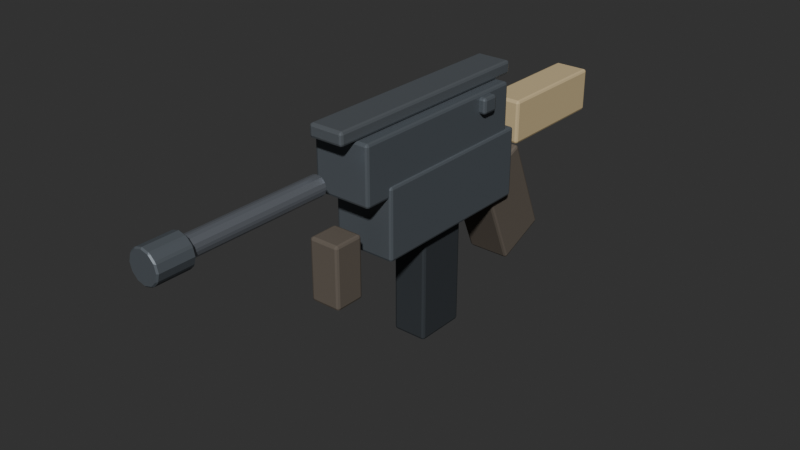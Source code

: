 # Source: vector.blend  (saved by Blender 5.2.44; exported with 4.5.12 LTS)
import bpy
from mathutils import Matrix  # noqa: F401  (used for matrix-valued properties, if any)

bpy.ops.wm.read_factory_settings(use_empty=True)
scene = bpy.context.scene
scene.name = 'Scene'

# ---- collections
col_vector = bpy.data.collections.new('Vector'); scene.collection.children.link(col_vector)

# ---- materials (node trees are filled in below, after node groups)
mat_g_body = bpy.data.materials.new('G_Body')
mat_g_body.diffuse_color = (0.16, 0.18, 0.2, 1.0)
mat_g_rail = bpy.data.materials.new('G_Rail')
mat_g_rail.diffuse_color = (0.2, 0.22, 0.24, 1.0)
mat_g_steel = bpy.data.materials.new('G_Steel')
mat_g_steel.diffuse_color = (0.42, 0.45, 0.5, 1.0)
mat_g_dark = bpy.data.materials.new('G_Dark')
mat_g_dark.diffuse_color = (0.08, 0.09, 0.1, 1.0)
mat_g_grip = bpy.data.materials.new('G_Grip')
mat_g_grip.diffuse_color = (0.14, 0.12, 0.1, 1.0)
mat_g_tan = bpy.data.materials.new('G_Tan')
mat_g_tan.diffuse_color = (0.55, 0.45, 0.28, 1.0)

# ---- material node trees
mat_g_body.use_nodes = True; mat_g_body.node_tree.nodes.clear()
_N = mat_g_body.node_tree.nodes; _L = mat_g_body.node_tree.links
n0 = _N.new('ShaderNodeBsdfPrincipled'); n0.name = 'Principled BSDF'; n0.location = (-200, 100)
n0.inputs[0].default_value = (0.16, 0.18, 0.2, 1.0)
n0.inputs[1].default_value = 0.4
n0.inputs[2].default_value = 0.45
n0.inputs[10].default_value = 0.005
n1 = _N.new('ShaderNodeOutputMaterial'); n1.name = 'Material Output'; n1.location = (200, 100)
_L.new(n0.outputs[0], n1.inputs[0])
n1.is_active_output = True
mat_g_rail.use_nodes = True; mat_g_rail.node_tree.nodes.clear()
_N = mat_g_rail.node_tree.nodes; _L = mat_g_rail.node_tree.links
n0 = _N.new('ShaderNodeBsdfPrincipled'); n0.name = 'Principled BSDF'; n0.location = (-200, 100)
n0.inputs[0].default_value = (0.2, 0.22, 0.24, 1.0)
n0.inputs[1].default_value = 0.5
n0.inputs[2].default_value = 0.4
n0.inputs[10].default_value = 0.005
n1 = _N.new('ShaderNodeOutputMaterial'); n1.name = 'Material Output'; n1.location = (200, 100)
_L.new(n0.outputs[0], n1.inputs[0])
n1.is_active_output = True
mat_g_steel.use_nodes = True; mat_g_steel.node_tree.nodes.clear()
_N = mat_g_steel.node_tree.nodes; _L = mat_g_steel.node_tree.links
n0 = _N.new('ShaderNodeBsdfPrincipled'); n0.name = 'Principled BSDF'; n0.location = (-200, 100)
n0.inputs[0].default_value = (0.42, 0.45, 0.5, 1.0)
n0.inputs[1].default_value = 0.75
n0.inputs[2].default_value = 0.28
n0.inputs[10].default_value = 0.005
n1 = _N.new('ShaderNodeOutputMaterial'); n1.name = 'Material Output'; n1.location = (200, 100)
_L.new(n0.outputs[0], n1.inputs[0])
n1.is_active_output = True
mat_g_dark.use_nodes = True; mat_g_dark.node_tree.nodes.clear()
_N = mat_g_dark.node_tree.nodes; _L = mat_g_dark.node_tree.links
n0 = _N.new('ShaderNodeBsdfPrincipled'); n0.name = 'Principled BSDF'; n0.location = (-200, 100)
n0.inputs[0].default_value = (0.08, 0.09, 0.1, 1.0)
n0.inputs[1].default_value = 0.4
n0.inputs[2].default_value = 0.55
n0.inputs[10].default_value = 0.005
n1 = _N.new('ShaderNodeOutputMaterial'); n1.name = 'Material Output'; n1.location = (200, 100)
_L.new(n0.outputs[0], n1.inputs[0])
n1.is_active_output = True
mat_g_grip.use_nodes = True; mat_g_grip.node_tree.nodes.clear()
_N = mat_g_grip.node_tree.nodes; _L = mat_g_grip.node_tree.links
n0 = _N.new('ShaderNodeBsdfPrincipled'); n0.name = 'Principled BSDF'; n0.location = (-200, 100)
n0.inputs[0].default_value = (0.14, 0.12, 0.1, 1.0)
n0.inputs[1].default_value = 0.02
n0.inputs[2].default_value = 0.85
n0.inputs[10].default_value = 0.005
n1 = _N.new('ShaderNodeOutputMaterial'); n1.name = 'Material Output'; n1.location = (200, 100)
_L.new(n0.outputs[0], n1.inputs[0])
n1.is_active_output = True
mat_g_tan.use_nodes = True; mat_g_tan.node_tree.nodes.clear()
_N = mat_g_tan.node_tree.nodes; _L = mat_g_tan.node_tree.links
n0 = _N.new('ShaderNodeBsdfPrincipled'); n0.name = 'Principled BSDF'; n0.location = (-200, 100)
n0.inputs[0].default_value = (0.55, 0.45, 0.28, 1.0)
n0.inputs[1].default_value = 0.05
n0.inputs[2].default_value = 0.65
n0.inputs[10].default_value = 0.005
n1 = _N.new('ShaderNodeOutputMaterial'); n1.name = 'Material Output'; n1.location = (200, 100)
_L.new(n0.outputs[0], n1.inputs[0])
n1.is_active_output = True

# ---- world
world_world = bpy.data.worlds.new('World'); scene.world = world_world
world_world.use_nodes = True; world_world.node_tree.nodes.clear()
_N = world_world.node_tree.nodes; _L = world_world.node_tree.links
n0 = _N.new('ShaderNodeOutputWorld'); n0.name = 'World Output'; n0.location = (200, 100)
n1 = _N.new('ShaderNodeBackground'); n1.name = 'Background'; n1.location = (-200, 100)
n1.inputs[0].default_value = (0.05088, 0.05088, 0.05088, 1.0)
_L.new(n1.outputs[0], n0.inputs[0])
n0.is_active_output = True
world_world.color = (0.018, 0.024, 0.032)
world_world.sun_shadow_jitter_overblur = 0.0

# ---- meshes
me_cube_142 = bpy.data.meshes.new('Cube.142')
me_cube_142.from_pydata([(-0.0325, -0.11, -0.0325), (-0.0325, -0.11, 0.0325), (-0.0325, 0.11, -0.0325), (-0.0325, 0.11, 0.0325), (0.0325, -0.11, -0.0325), (0.0325, -0.11, 0.0325), (0.0325, 0.11, -0.0325), (0.0325, 0.11, 0.0325)], [], [(0, 1, 3, 2), (2, 3, 7, 6), (6, 7, 5, 4), (4, 5, 1, 0), (2, 6, 4, 0), (7, 3, 1, 5)])
_uv = me_cube_142.uv_layers.new(name='UVMap')
_uv.uv.foreach_set('vector', [0.375, 0.0, 0.625, 0.0, 0.625, 0.25, 0.375, 0.25, 0.375, 0.25, 0.625, 0.25, 0.625, 0.5, 0.375, 0.5, 0.375, 0.5, 0.625, 0.5, 0.625, 0.75, 0.375, 0.75, 0.375, 0.75, 0.625, 0.75, 0.625, 1.0, 0.375, 1.0, 0.125, 0.5, 0.375, 0.5, 0.375, 0.75, 0.125, 0.75, 0.625, 0.5, 0.875, 0.5, 0.875, 0.75, 0.625, 0.75])
me_cube_142.materials.append(mat_g_body)
me_cube_142.update()
me_cube_143 = bpy.data.meshes.new('Cube.143')
me_cube_143.from_pydata([(-0.035, -0.1, -0.04), (-0.035, -0.1, 0.04), (-0.035, 0.1, -0.04), (-0.035, 0.1, 0.04), (0.035, -0.1, -0.04), (0.035, -0.1, 0.04), (0.035, 0.1, -0.04), (0.035, 0.1, 0.04)], [], [(0, 1, 3, 2), (2, 3, 7, 6), (6, 7, 5, 4), (4, 5, 1, 0), (2, 6, 4, 0), (7, 3, 1, 5)])
_uv = me_cube_143.uv_layers.new(name='UVMap')
_uv.uv.foreach_set('vector', [0.375, 0.0, 0.625, 0.0, 0.625, 0.25, 0.375, 0.25, 0.375, 0.25, 0.625, 0.25, 0.625, 0.5, 0.375, 0.5, 0.375, 0.5, 0.625, 0.5, 0.625, 0.75, 0.375, 0.75, 0.375, 0.75, 0.625, 0.75, 0.625, 1.0, 0.375, 1.0, 0.125, 0.5, 0.375, 0.5, 0.375, 0.75, 0.125, 0.75, 0.625, 0.5, 0.875, 0.5, 0.875, 0.75, 0.625, 0.75])
me_cube_143.materials.append(mat_g_body)
me_cube_143.update()
me_cube_144 = bpy.data.meshes.new('Cube.144')
me_cube_144.from_pydata([(-0.02, -0.13, -0.0075), (-0.02, -0.13, 0.0075), (-0.02, 0.13, -0.0075), (-0.02, 0.13, 0.0075), (0.02, -0.13, -0.0075), (0.02, -0.13, 0.0075), (0.02, 0.13, -0.0075), (0.02, 0.13, 0.0075)], [], [(0, 1, 3, 2), (2, 3, 7, 6), (6, 7, 5, 4), (4, 5, 1, 0), (2, 6, 4, 0), (7, 3, 1, 5)])
_uv = me_cube_144.uv_layers.new(name='UVMap')
_uv.uv.foreach_set('vector', [0.375, 0.0, 0.625, 0.0, 0.625, 0.25, 0.375, 0.25, 0.375, 0.25, 0.625, 0.25, 0.625, 0.5, 0.375, 0.5, 0.375, 0.5, 0.625, 0.5, 0.625, 0.75, 0.375, 0.75, 0.375, 0.75, 0.625, 0.75, 0.625, 1.0, 0.375, 1.0, 0.125, 0.5, 0.375, 0.5, 0.375, 0.75, 0.125, 0.75, 0.625, 0.5, 0.875, 0.5, 0.875, 0.75, 0.625, 0.75])
me_cube_144.materials.append(mat_g_rail)
me_cube_144.update()
me_cylinder_046 = bpy.data.meshes.new('Cylinder.046')
me_cylinder_046.from_pydata([(0.0, 0.011, -0.08), (0.0, 0.011, 0.08), (0.0055, 0.009526, -0.08), (0.0055, 0.009526, 0.08), (0.009526, 0.0055, -0.08), (0.009526, 0.0055, 0.08), (0.011, 0.0, -0.08), (0.011, 0.0, 0.08), (0.009526, -0.0055, -0.08), (0.009526, -0.0055, 0.08), (0.0055, -0.009526, -0.08), (0.0055, -0.009526, 0.08), (0.0, -0.011, -0.08), (0.0, -0.011, 0.08), (-0.0055, -0.009526, -0.08), (-0.0055, -0.009526, 0.08), (-0.009526, -0.0055, -0.08), (-0.009526, -0.0055, 0.08), (-0.011, 0.0, -0.08), (-0.011, 0.0, 0.08), (-0.009526, 0.0055, -0.08), (-0.009526, 0.0055, 0.08), (-0.0055, 0.009526, -0.08), (-0.0055, 0.009526, 0.08)], [], [(0, 1, 3, 2), (2, 3, 5, 4), (4, 5, 7, 6), (6, 7, 9, 8), (8, 9, 11, 10), (10, 11, 13, 12), (12, 13, 15, 14), (14, 15, 17, 16), (16, 17, 19, 18), (18, 19, 21, 20), (3, 1, 23, 21, 19, 17, 15, 13, 11, 9, 7, 5), (20, 21, 23, 22), (22, 23, 1, 0), (0, 2, 4, 6, 8, 10, 12, 14, 16, 18, 20, 22)])
_uv = me_cylinder_046.uv_layers.new(name='UVMap')
_uv.uv.foreach_set('vector', [1.0, 0.5, 1.0, 1.0, 0.9167, 1.0, 0.9167, 0.5, 0.9167, 0.5, 0.9167, 1.0, 0.8333, 1.0, 0.8333, 0.5, 0.8333, 0.5, 0.8333, 1.0, 0.75, 1.0, 0.75, 0.5, 0.75, 0.5, 0.75, 1.0, 0.6667, 1.0, 0.6667, 0.5, 0.6667, 0.5, 0.6667, 1.0, 0.5833, 1.0, 0.5833, 0.5, 0.5833, 0.5, 0.5833, 1.0, 0.5, 1.0, 0.5, 0.5, 0.5, 0.5, 0.5, 1.0, 0.4167, 1.0, 0.4167, 0.5, 0.4167, 0.5, 0.4167, 1.0, 0.3333, 1.0, 0.3333, 0.5, 0.3333, 0.5, 0.3333, 1.0, 0.25, 1.0, 0.25, 0.5, 0.25, 0.5, 0.25, 1.0, 0.1667, 1.0, 0.1667, 0.5, 0.37, 0.4578, 0.25, 0.49, 0.13, 0.4578, 0.04215, 0.37, 0.01, 0.25, 0.04215, 0.13, 0.13, 0.04215, 0.25, 0.01, 0.37, 0.04215, 0.4578, 0.13, 0.49, 0.25, 0.4578, 0.37, 0.1667, 0.5, 0.1667, 1.0, 0.08333, 1.0, 0.08333, 0.5, 0.08333, 0.5, 0.08333, 1.0, 7.451e-08, 1.0, 7.451e-08, 0.5, 0.75, 0.49, 0.87, 0.4578, 0.9578, 0.37, 0.99, 0.25, 0.9578, 0.13, 0.87, 0.04215, 0.75, 0.01, 0.63, 0.04215, 0.5422, 0.13, 0.51, 0.25, 0.5422, 0.37, 0.63, 0.4578])
me_cylinder_046.materials.append(mat_g_steel)
me_cylinder_046.update()
me_cylinder_047 = bpy.data.meshes.new('Cylinder.047')
me_cylinder_047.from_pydata([(0.0, 0.018, -0.02), (0.0, 0.018, 0.02), (0.009, 0.01559, -0.02), (0.009, 0.01559, 0.02), (0.01559, 0.009, -0.02), (0.01559, 0.009, 0.02), (0.018, 0.0, -0.02), (0.018, 0.0, 0.02), (0.01559, -0.009, -0.02), (0.01559, -0.009, 0.02), (0.009, -0.01559, -0.02), (0.009, -0.01559, 0.02), (0.0, -0.018, -0.02), (0.0, -0.018, 0.02), (-0.009, -0.01559, -0.02), (-0.009, -0.01559, 0.02), (-0.01559, -0.009, -0.02), (-0.01559, -0.009, 0.02), (-0.018, 0.0, -0.02), (-0.018, 0.0, 0.02), (-0.01559, 0.009, -0.02), (-0.01559, 0.009, 0.02), (-0.009, 0.01559, -0.02), (-0.009, 0.01559, 0.02)], [], [(0, 1, 3, 2), (2, 3, 5, 4), (4, 5, 7, 6), (6, 7, 9, 8), (8, 9, 11, 10), (10, 11, 13, 12), (12, 13, 15, 14), (14, 15, 17, 16), (16, 17, 19, 18), (18, 19, 21, 20), (3, 1, 23, 21, 19, 17, 15, 13, 11, 9, 7, 5), (20, 21, 23, 22), (22, 23, 1, 0), (0, 2, 4, 6, 8, 10, 12, 14, 16, 18, 20, 22)])
_uv = me_cylinder_047.uv_layers.new(name='UVMap')
_uv.uv.foreach_set('vector', [1.0, 0.5, 1.0, 1.0, 0.9167, 1.0, 0.9167, 0.5, 0.9167, 0.5, 0.9167, 1.0, 0.8333, 1.0, 0.8333, 0.5, 0.8333, 0.5, 0.8333, 1.0, 0.75, 1.0, 0.75, 0.5, 0.75, 0.5, 0.75, 1.0, 0.6667, 1.0, 0.6667, 0.5, 0.6667, 0.5, 0.6667, 1.0, 0.5833, 1.0, 0.5833, 0.5, 0.5833, 0.5, 0.5833, 1.0, 0.5, 1.0, 0.5, 0.5, 0.5, 0.5, 0.5, 1.0, 0.4167, 1.0, 0.4167, 0.5, 0.4167, 0.5, 0.4167, 1.0, 0.3333, 1.0, 0.3333, 0.5, 0.3333, 0.5, 0.3333, 1.0, 0.25, 1.0, 0.25, 0.5, 0.25, 0.5, 0.25, 1.0, 0.1667, 1.0, 0.1667, 0.5, 0.37, 0.4578, 0.25, 0.49, 0.13, 0.4578, 0.04215, 0.37, 0.01, 0.25, 0.04215, 0.13, 0.13, 0.04215, 0.25, 0.01, 0.37, 0.04215, 0.4578, 0.13, 0.49, 0.25, 0.4578, 0.37, 0.1667, 0.5, 0.1667, 1.0, 0.08333, 1.0, 0.08333, 0.5, 0.08333, 0.5, 0.08333, 1.0, 7.451e-08, 1.0, 7.451e-08, 0.5, 0.75, 0.49, 0.87, 0.4578, 0.9578, 0.37, 0.99, 0.25, 0.9578, 0.13, 0.87, 0.04215, 0.75, 0.01, 0.63, 0.04215, 0.5422, 0.13, 0.51, 0.25, 0.5422, 0.37, 0.63, 0.4578])
me_cylinder_047.materials.append(mat_g_body)
me_cylinder_047.update()
me_cube_145 = bpy.data.meshes.new('Cube.145')
me_cube_145.from_pydata([(-0.02, -0.03, -0.07), (-0.02, -0.03, 0.07), (-0.02, 0.03, -0.07), (-0.02, 0.03, 0.07), (0.02, -0.03, -0.07), (0.02, -0.03, 0.07), (0.02, 0.03, -0.07), (0.02, 0.03, 0.07)], [], [(0, 1, 3, 2), (2, 3, 7, 6), (6, 7, 5, 4), (4, 5, 1, 0), (2, 6, 4, 0), (7, 3, 1, 5)])
_uv = me_cube_145.uv_layers.new(name='UVMap')
_uv.uv.foreach_set('vector', [0.375, 0.0, 0.625, 0.0, 0.625, 0.25, 0.375, 0.25, 0.375, 0.25, 0.625, 0.25, 0.625, 0.5, 0.375, 0.5, 0.375, 0.5, 0.625, 0.5, 0.625, 0.75, 0.375, 0.75, 0.375, 0.75, 0.625, 0.75, 0.625, 1.0, 0.375, 1.0, 0.125, 0.5, 0.375, 0.5, 0.375, 0.75, 0.125, 0.75, 0.625, 0.5, 0.875, 0.5, 0.875, 0.75, 0.625, 0.75])
me_cube_145.materials.append(mat_g_dark)
me_cube_145.update()
me_cube_146 = bpy.data.meshes.new('Cube.146')
me_cube_146.from_pydata([(-0.025, -0.0325, -0.06), (-0.025, -0.0325, 0.06), (-0.025, 0.0325, -0.06), (-0.025, 0.0325, 0.06), (0.025, -0.0325, -0.06), (0.025, -0.0325, 0.06), (0.025, 0.0325, -0.06), (0.025, 0.0325, 0.06)], [], [(0, 1, 3, 2), (2, 3, 7, 6), (6, 7, 5, 4), (4, 5, 1, 0), (2, 6, 4, 0), (7, 3, 1, 5)])
_uv = me_cube_146.uv_layers.new(name='UVMap')
_uv.uv.foreach_set('vector', [0.375, 0.0, 0.625, 0.0, 0.625, 0.25, 0.375, 0.25, 0.375, 0.25, 0.625, 0.25, 0.625, 0.5, 0.375, 0.5, 0.375, 0.5, 0.625, 0.5, 0.625, 0.75, 0.375, 0.75, 0.375, 0.75, 0.625, 0.75, 0.625, 1.0, 0.375, 1.0, 0.125, 0.5, 0.375, 0.5, 0.375, 0.75, 0.125, 0.75, 0.625, 0.5, 0.875, 0.5, 0.875, 0.75, 0.625, 0.75])
me_cube_146.materials.append(mat_g_grip)
me_cube_146.update()
me_cube_147 = bpy.data.meshes.new('Cube.147')
me_cube_147.from_pydata([(-0.0175, -0.0175, -0.035), (-0.0175, -0.0175, 0.035), (-0.0175, 0.0175, -0.035), (-0.0175, 0.0175, 0.035), (0.0175, -0.0175, -0.035), (0.0175, -0.0175, 0.035), (0.0175, 0.0175, -0.035), (0.0175, 0.0175, 0.035)], [], [(0, 1, 3, 2), (2, 3, 7, 6), (6, 7, 5, 4), (4, 5, 1, 0), (2, 6, 4, 0), (7, 3, 1, 5)])
_uv = me_cube_147.uv_layers.new(name='UVMap')
_uv.uv.foreach_set('vector', [0.375, 0.0, 0.625, 0.0, 0.625, 0.25, 0.375, 0.25, 0.375, 0.25, 0.625, 0.25, 0.625, 0.5, 0.375, 0.5, 0.375, 0.5, 0.625, 0.5, 0.625, 0.75, 0.375, 0.75, 0.375, 0.75, 0.625, 0.75, 0.625, 1.0, 0.375, 1.0, 0.125, 0.5, 0.375, 0.5, 0.375, 0.75, 0.125, 0.75, 0.625, 0.5, 0.875, 0.5, 0.875, 0.75, 0.625, 0.75])
me_cube_147.materials.append(mat_g_grip)
me_cube_147.update()
me_cube_148 = bpy.data.meshes.new('Cube.148')
me_cube_148.from_pydata([(-0.02, -0.07, -0.025), (-0.02, -0.07, 0.025), (-0.02, 0.07, -0.025), (-0.02, 0.07, 0.025), (0.02, -0.07, -0.025), (0.02, -0.07, 0.025), (0.02, 0.07, -0.025), (0.02, 0.07, 0.025)], [], [(0, 1, 3, 2), (2, 3, 7, 6), (6, 7, 5, 4), (4, 5, 1, 0), (2, 6, 4, 0), (7, 3, 1, 5)])
_uv = me_cube_148.uv_layers.new(name='UVMap')
_uv.uv.foreach_set('vector', [0.375, 0.0, 0.625, 0.0, 0.625, 0.25, 0.375, 0.25, 0.375, 0.25, 0.625, 0.25, 0.625, 0.5, 0.375, 0.5, 0.375, 0.5, 0.625, 0.5, 0.625, 0.75, 0.375, 0.75, 0.375, 0.75, 0.625, 0.75, 0.625, 1.0, 0.375, 1.0, 0.125, 0.5, 0.375, 0.5, 0.375, 0.75, 0.125, 0.75, 0.625, 0.5, 0.875, 0.5, 0.875, 0.75, 0.625, 0.75])
me_cube_148.materials.append(mat_g_tan)
me_cube_148.update()
me_cube_149 = bpy.data.meshes.new('Cube.149')
me_cube_149.from_pydata([(-0.04, -0.01, -0.009), (-0.04, -0.01, 0.009), (-0.04, 0.01, -0.009), (-0.04, 0.01, 0.009), (0.04, -0.01, -0.009), (0.04, -0.01, 0.009), (0.04, 0.01, -0.009), (0.04, 0.01, 0.009)], [], [(0, 1, 3, 2), (2, 3, 7, 6), (6, 7, 5, 4), (4, 5, 1, 0), (2, 6, 4, 0), (7, 3, 1, 5)])
_uv = me_cube_149.uv_layers.new(name='UVMap')
_uv.uv.foreach_set('vector', [0.375, 0.0, 0.625, 0.0, 0.625, 0.25, 0.375, 0.25, 0.375, 0.25, 0.625, 0.25, 0.625, 0.5, 0.375, 0.5, 0.375, 0.5, 0.625, 0.5, 0.625, 0.75, 0.375, 0.75, 0.375, 0.75, 0.625, 0.75, 0.625, 1.0, 0.375, 1.0, 0.125, 0.5, 0.375, 0.5, 0.375, 0.75, 0.125, 0.75, 0.625, 0.5, 0.875, 0.5, 0.875, 0.75, 0.625, 0.75])
me_cube_149.materials.append(mat_g_body)
me_cube_149.update()

# ---- objects
ob_vector_root = bpy.data.objects.new('Vector_Root', None)
ob_upper = bpy.data.objects.new('Upper', me_cube_142)
ob_lower = bpy.data.objects.new('Lower', me_cube_143)
ob_rail = bpy.data.objects.new('Rail', me_cube_144)
ob_barrel = bpy.data.objects.new('Barrel', me_cylinder_046)
ob_brake = bpy.data.objects.new('Brake', me_cylinder_047)
ob_mag = bpy.data.objects.new('Mag', me_cube_145)
ob_grip = bpy.data.objects.new('Grip', me_cube_146)
ob_vgrip = bpy.data.objects.new('VGrip', me_cube_147)
ob_stock = bpy.data.objects.new('Stock', me_cube_148)
ob_charge = bpy.data.objects.new('Charge', me_cube_149)

# ---- transforms, parenting, visibility, modifiers, constraints
ob_vector_root.location = (0.0, 0.0, 0.0)
ob_vector_root.empty_display_size = 0.03
ob_upper.parent = ob_vector_root
ob_upper.location = (0.0, -0.02, 0.04)
_m = ob_upper.modifiers.new('Bevel', 'BEVEL')
_m.width = 0.003
_m.width_pct = 0.003
_m.segments = 2
ob_lower.parent = ob_vector_root
ob_lower.location = (0.0, 0.0, -0.02)
_m = ob_lower.modifiers.new('Bevel', 'BEVEL')
_m.width = 0.003
_m.width_pct = 0.003
_m.segments = 2
ob_rail.parent = ob_vector_root
ob_rail.location = (0.0, -0.02, 0.08)
_m = ob_rail.modifiers.new('Bevel', 'BEVEL')
_m.width = 0.003
_m.width_pct = 0.003
_m.segments = 2
ob_barrel.parent = ob_vector_root
ob_barrel.location = (0.0, -0.24, 0.035)
ob_barrel.rotation_euler = (1.571, 0.0, 0.0)
_m = ob_barrel.modifiers.new('Bevel', 'BEVEL')
_m.width = 0.0015
_m.width_pct = 0.0015
ob_brake.parent = ob_vector_root
ob_brake.location = (0.0, -0.34, 0.035)
ob_brake.rotation_euler = (1.571, 0.0, 0.0)
_m = ob_brake.modifiers.new('Bevel', 'BEVEL')
_m.width = 0.0015
_m.width_pct = 0.0015
ob_mag.parent = ob_vector_root
ob_mag.location = (0.0, 0.0, -0.12)
_m = ob_mag.modifiers.new('Bevel', 'BEVEL')
_m.width = 0.003
_m.width_pct = 0.003
_m.segments = 2
ob_grip.parent = ob_vector_root
ob_grip.location = (0.0, 0.12, -0.08)
ob_grip.rotation_euler = (0.4, 0.0, 0.0)
_m = ob_grip.modifiers.new('Bevel', 'BEVEL')
_m.width = 0.003
_m.width_pct = 0.003
_m.segments = 2
ob_vgrip.parent = ob_vector_root
ob_vgrip.location = (0.0, -0.14, -0.06)
_m = ob_vgrip.modifiers.new('Bevel', 'BEVEL')
_m.width = 0.003
_m.width_pct = 0.003
_m.segments = 2
ob_stock.parent = ob_vector_root
ob_stock.location = (0.0, 0.2, 0.01)
_m = ob_stock.modifiers.new('Bevel', 'BEVEL')
_m.width = 0.003
_m.width_pct = 0.003
_m.segments = 2
ob_charge.parent = ob_vector_root
ob_charge.location = (0.0, 0.05, 0.06)
_m = ob_charge.modifiers.new('Bevel', 'BEVEL')
_m.width = 0.003
_m.width_pct = 0.003
_m.segments = 2

# ---- collection membership
col_vector.objects.link(ob_vector_root)
col_vector.objects.link(ob_upper)
col_vector.objects.link(ob_lower)
col_vector.objects.link(ob_rail)
col_vector.objects.link(ob_barrel)
col_vector.objects.link(ob_brake)
col_vector.objects.link(ob_mag)
col_vector.objects.link(ob_grip)
col_vector.objects.link(ob_vgrip)
col_vector.objects.link(ob_stock)
col_vector.objects.link(ob_charge)

# ---- scene / render settings (as saved in the file)
scene.frame_start = 1; scene.frame_end = 250; scene.frame_set(1)
scene.render.engine = 'BLENDER_EEVEE_NEXT'
scene.render.bake_bias = 0.0
scene.render.bake_samples = 0
scene.render.compositor_device = 'GPU'
scene.eevee.use_volume_custom_range = False
scene.eevee.fast_gi_thickness_near = 0.1
scene.eevee.fast_gi_thickness_far = 0.0
scene.eevee.ray_tracing_options.screen_trace_thickness = 0.1
scene.view_settings.look = 'AgX - Medium High Contrast'
bpy.context.view_layer.update()

# ---- added for rendering (the .blend has no active camera and no usable light): camera, sun
cam_auto = bpy.data.cameras.new('AutoCamera')
cam_auto.lens = 50.0
cam_auto.sensor_width = 36.0
cam_auto.clip_end = 1000.0
ob_auto_camera = bpy.data.objects.new('AutoCamera', cam_auto)
scene.collection.objects.link(ob_auto_camera)
ob_auto_camera.location = (0.641219, -0.814463, 0.461725)
ob_auto_camera.rotation_euler = (1.09748, -7.21219e-08, 0.694738)
scene.camera = ob_auto_camera
light_auto_sun = bpy.data.lights.new('AutoSun', 'SUN')
light_auto_sun.energy = 3.0
light_auto_sun.angle = 0.0523599
ob_auto_sun = bpy.data.objects.new('AutoSun', light_auto_sun)
scene.collection.objects.link(ob_auto_sun)
ob_auto_sun.rotation_euler = (0.872665, 0.174533, 0.523599)
bpy.context.view_layer.update()
